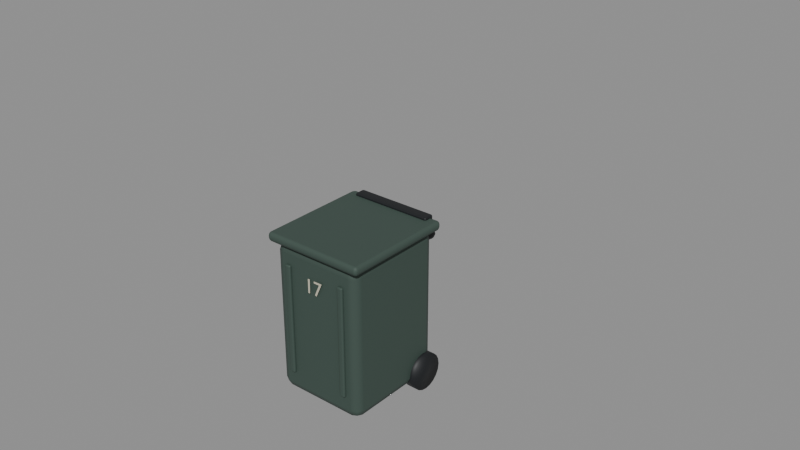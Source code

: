# Source: wheelie-bin.blend  (saved by Blender 5.2.44; exported with 4.5.12 LTS)
import bpy
from mathutils import Matrix  # noqa: F401  (used for matrix-valued properties, if any)

bpy.ops.wm.read_factory_settings(use_empty=True)
scene = bpy.context.scene
scene.name = 'Scene'

# ---- collections
col_wheelie_bin = bpy.data.collections.new('wheelie-bin'); scene.collection.children.link(col_wheelie_bin)

# ---- materials (node trees are filled in below, after node groups)
mat_council_green = bpy.data.materials.new('council-green')
mat_council_green.diffuse_color = (0.045, 0.075, 0.061, 1.0)
mat_black = bpy.data.materials.new('black')
mat_black.diffuse_color = (0.008, 0.01, 0.012, 1.0)
mat_paper = bpy.data.materials.new('paper')
mat_paper.diffuse_color = (0.58, 0.55, 0.43, 1.0)

# ---- material node trees
mat_council_green.use_nodes = True; mat_council_green.node_tree.nodes.clear()
_N = mat_council_green.node_tree.nodes; _L = mat_council_green.node_tree.links
n0 = _N.new('ShaderNodeBsdfPrincipled'); n0.name = 'Principled BSDF'; n0.location = (-200, 100)
n0.inputs[0].default_value = (0.045, 0.075, 0.061, 1.0)
n0.inputs[2].default_value = 0.7
n0.inputs[10].default_value = 0.005
n1 = _N.new('ShaderNodeOutputMaterial'); n1.name = 'Material Output'; n1.location = (200, 100)
_L.new(n0.outputs[0], n1.inputs[0])
n1.is_active_output = True
mat_black.use_nodes = True; mat_black.node_tree.nodes.clear()
_N = mat_black.node_tree.nodes; _L = mat_black.node_tree.links
n0 = _N.new('ShaderNodeBsdfPrincipled'); n0.name = 'Principled BSDF'; n0.location = (-200, 100)
n0.inputs[0].default_value = (0.008, 0.01, 0.012, 1.0)
n0.inputs[2].default_value = 0.55
n0.inputs[10].default_value = 0.005
n1 = _N.new('ShaderNodeOutputMaterial'); n1.name = 'Material Output'; n1.location = (200, 100)
_L.new(n0.outputs[0], n1.inputs[0])
n1.is_active_output = True
mat_paper.use_nodes = True; mat_paper.node_tree.nodes.clear()
_N = mat_paper.node_tree.nodes; _L = mat_paper.node_tree.links
n0 = _N.new('ShaderNodeBsdfPrincipled'); n0.name = 'Principled BSDF'; n0.location = (-200, 100)
n0.inputs[0].default_value = (0.58, 0.55, 0.43, 1.0)
n0.inputs[2].default_value = 0.95
n0.inputs[10].default_value = 0.005
n1 = _N.new('ShaderNodeOutputMaterial'); n1.name = 'Material Output'; n1.location = (200, 100)
_L.new(n0.outputs[0], n1.inputs[0])
n1.is_active_output = True

# ---- meshes
me_cube = bpy.data.meshes.new('Cube')
me_cube.from_pydata([(-0.275, -0.31, -0.45), (-0.275, -0.31, 0.45), (-0.275, 0.31, -0.45), (-0.275, 0.31, 0.45), (0.275, -0.31, -0.45), (0.275, -0.31, 0.45), (0.275, 0.31, -0.45), (0.275, 0.31, 0.45)], [], [(0, 1, 3, 2), (2, 3, 7, 6), (6, 7, 5, 4), (4, 5, 1, 0), (2, 6, 4, 0), (7, 3, 1, 5)])
_uv = me_cube.uv_layers.new(name='UVMap')
_uv.uv.foreach_set('vector', [0.375, 0.0, 0.625, 0.0, 0.625, 0.25, 0.375, 0.25, 0.375, 0.25, 0.625, 0.25, 0.625, 0.5, 0.375, 0.5, 0.375, 0.5, 0.625, 0.5, 0.625, 0.75, 0.375, 0.75, 0.375, 0.75, 0.625, 0.75, 0.625, 1.0, 0.375, 1.0, 0.125, 0.5, 0.375, 0.5, 0.375, 0.75, 0.125, 0.75, 0.625, 0.5, 0.875, 0.5, 0.875, 0.75, 0.625, 0.75])
me_cube.materials.append(mat_council_green)
me_cube.update()
me_cube_001 = bpy.data.meshes.new('Cube.001')
me_cube_001.from_pydata([(-0.305, -0.335, -0.0275), (-0.305, -0.335, 0.0275), (-0.305, 0.335, -0.0275), (-0.305, 0.335, 0.0275), (0.305, -0.335, -0.0275), (0.305, -0.335, 0.0275), (0.305, 0.335, -0.0275), (0.305, 0.335, 0.0275)], [], [(0, 1, 3, 2), (2, 3, 7, 6), (6, 7, 5, 4), (4, 5, 1, 0), (2, 6, 4, 0), (7, 3, 1, 5)])
_uv = me_cube_001.uv_layers.new(name='UVMap')
_uv.uv.foreach_set('vector', [0.375, 0.0, 0.625, 0.0, 0.625, 0.25, 0.375, 0.25, 0.375, 0.25, 0.625, 0.25, 0.625, 0.5, 0.375, 0.5, 0.375, 0.5, 0.625, 0.5, 0.625, 0.75, 0.375, 0.75, 0.375, 0.75, 0.625, 0.75, 0.625, 1.0, 0.375, 1.0, 0.125, 0.5, 0.375, 0.5, 0.375, 0.75, 0.125, 0.75, 0.625, 0.5, 0.875, 0.5, 0.875, 0.75, 0.625, 0.75])
me_cube_001.materials.append(mat_council_green)
me_cube_001.update()
me_cube_002 = bpy.data.meshes.new('Cube.002')
me_cube_002.from_pydata([(-0.245, -0.0325, -0.0325), (-0.245, -0.0325, 0.0325), (-0.245, 0.0325, -0.0325), (-0.245, 0.0325, 0.0325), (0.245, -0.0325, -0.0325), (0.245, -0.0325, 0.0325), (0.245, 0.0325, -0.0325), (0.245, 0.0325, 0.0325)], [], [(0, 1, 3, 2), (2, 3, 7, 6), (6, 7, 5, 4), (4, 5, 1, 0), (2, 6, 4, 0), (7, 3, 1, 5)])
_uv = me_cube_002.uv_layers.new(name='UVMap')
_uv.uv.foreach_set('vector', [0.375, 0.0, 0.625, 0.0, 0.625, 0.25, 0.375, 0.25, 0.375, 0.25, 0.625, 0.25, 0.625, 0.5, 0.375, 0.5, 0.375, 0.5, 0.625, 0.5, 0.625, 0.75, 0.375, 0.75, 0.375, 0.75, 0.625, 0.75, 0.625, 1.0, 0.375, 1.0, 0.125, 0.5, 0.375, 0.5, 0.375, 0.75, 0.125, 0.75, 0.625, 0.5, 0.875, 0.5, 0.875, 0.75, 0.625, 0.75])
me_cube_002.materials.append(mat_black)
me_cube_002.update()
me_cone = bpy.data.meshes.new('Cone')
me_cone.from_pydata([(0.0, 0.11, -0.0325), (0.0, 0.11, 0.0325), (0.03399, 0.1046, -0.0325), (0.03399, 0.1046, 0.0325), (0.06466, 0.08899, -0.0325), (0.06466, 0.08899, 0.0325), (0.08899, 0.06466, -0.0325), (0.08899, 0.06466, 0.0325), (0.1046, 0.03399, -0.0325), (0.1046, 0.03399, 0.0325), (0.11, 0.0, -0.0325), (0.11, 0.0, 0.0325), (0.1046, -0.03399, -0.0325), (0.1046, -0.03399, 0.0325), (0.08899, -0.06466, -0.0325), (0.08899, -0.06466, 0.0325), (0.06466, -0.08899, -0.0325), (0.06466, -0.08899, 0.0325), (0.03399, -0.1046, -0.0325), (0.03399, -0.1046, 0.0325), (0.0, -0.11, -0.0325), (0.0, -0.11, 0.0325), (-0.03399, -0.1046, -0.0325), (-0.03399, -0.1046, 0.0325), (-0.06466, -0.08899, -0.0325), (-0.06466, -0.08899, 0.0325), (-0.08899, -0.06466, -0.0325), (-0.08899, -0.06466, 0.0325), (-0.1046, -0.03399, -0.0325), (-0.1046, -0.03399, 0.0325), (-0.11, 0.0, -0.0325), (-0.11, 0.0, 0.0325), (-0.1046, 0.03399, -0.0325), (-0.1046, 0.03399, 0.0325), (-0.08899, 0.06466, -0.0325), (-0.08899, 0.06466, 0.0325), (-0.06466, 0.08899, -0.0325), (-0.06466, 0.08899, 0.0325), (-0.03399, 0.1046, -0.0325), (-0.03399, 0.1046, 0.0325)], [], [(0, 1, 3, 2), (2, 3, 5, 4), (4, 5, 7, 6), (6, 7, 9, 8), (8, 9, 11, 10), (10, 11, 13, 12), (12, 13, 15, 14), (14, 15, 17, 16), (16, 17, 19, 18), (18, 19, 21, 20), (20, 21, 23, 22), (22, 23, 25, 24), (24, 25, 27, 26), (26, 27, 29, 28), (28, 29, 31, 30), (30, 31, 33, 32), (32, 33, 35, 34), (34, 35, 37, 36), (3, 1, 39, 37, 35, 33, 31, 29, 27, 25, 23, 21, 19, 17, 15, 13, 11, 9, 7, 5), (36, 37, 39, 38), (38, 39, 1, 0), (0, 2, 4, 6, 8, 10, 12, 14, 16, 18, 20, 22, 24, 26, 28, 30, 32, 34, 36, 38)])
me_cone.polygons.foreach_set('use_smooth', [True] * 22)
_uv = me_cone.uv_layers.new(name='UVMap')
_uv.uv.foreach_set('vector', [1.0, 0.5, 1.0, 1.0, 0.95, 1.0, 0.95, 0.5, 0.95, 0.5, 0.95, 1.0, 0.9, 1.0, 0.9, 0.5, 0.9, 0.5, 0.9, 1.0, 0.85, 1.0, 0.85, 0.5, 0.85, 0.5, 0.85, 1.0, 0.8, 1.0, 0.8, 0.5, 0.8, 0.5, 0.8, 1.0, 0.75, 1.0, 0.75, 0.5, 0.75, 0.5, 0.75, 1.0, 0.7, 1.0, 0.7, 0.5, 0.7, 0.5, 0.7, 1.0, 0.65, 1.0, 0.65, 0.5, 0.65, 0.5, 0.65, 1.0, 0.6, 1.0, 0.6, 0.5, 0.6, 0.5, 0.6, 1.0, 0.55, 1.0, 0.55, 0.5, 0.55, 0.5, 0.55, 1.0, 0.5, 1.0, 0.5, 0.5, 0.5, 0.5, 0.5, 1.0, 0.45, 1.0, 0.45, 0.5, 0.45, 0.5, 0.45, 1.0, 0.4, 1.0, 0.4, 0.5, 0.4, 0.5, 0.4, 1.0, 0.35, 1.0, 0.35, 0.5, 0.35, 0.5, 0.35, 1.0, 0.3, 1.0, 0.3, 0.5, 0.3, 0.5, 0.3, 1.0, 0.25, 1.0, 0.25, 0.5, 0.25, 0.5, 0.25, 1.0, 0.2, 1.0, 0.2, 0.5, 0.2, 0.5, 0.2, 1.0, 0.15, 1.0, 0.15, 0.5, 0.15, 0.5, 0.15, 1.0, 0.1, 1.0, 0.1, 0.5, 0.3242, 0.4783, 0.25, 0.49, 0.1758, 0.4783, 0.1089, 0.4442, 0.05584, 0.3911, 0.02175, 0.3242, 0.01, 0.25, 0.02175, 0.1758, 0.05584, 0.1089, 0.1089, 0.05584, 0.1758, 0.02175, 0.25, 0.01, 0.3242, 0.02175, 0.3911, 0.05584, 0.4442, 0.1089, 0.4783, 0.1758, 0.49, 0.25, 0.4783, 0.3242, 0.4442, 0.3911, 0.3911, 0.4442, 0.1, 0.5, 0.1, 1.0, 0.05, 1.0, 0.05, 0.5, 0.05, 0.5, 0.05, 1.0, -1.565e-07, 1.0, -1.565e-07, 0.5, 0.75, 0.49, 0.8242, 0.4783, 0.8911, 0.4442, 0.9442, 0.3911, 0.9783, 0.3242, 0.99, 0.25, 0.9783, 0.1758, 0.9442, 0.1089, 0.8911, 0.05584, 0.8242, 0.02175, 0.75, 0.01, 0.6758, 0.02175, 0.6089, 0.05584, 0.5558, 0.1089, 0.5217, 0.1758, 0.51, 0.25, 0.5217, 0.3242, 0.5558, 0.3911, 0.6089, 0.4442, 0.6758, 0.4783])
me_cone.materials.append(mat_black)
me_cone.update()
me_cone_001 = bpy.data.meshes.new('Cone.001')
me_cone_001.from_pydata([(0.0, 0.11, -0.0325), (0.0, 0.11, 0.0325), (0.03399, 0.1046, -0.0325), (0.03399, 0.1046, 0.0325), (0.06466, 0.08899, -0.0325), (0.06466, 0.08899, 0.0325), (0.08899, 0.06466, -0.0325), (0.08899, 0.06466, 0.0325), (0.1046, 0.03399, -0.0325), (0.1046, 0.03399, 0.0325), (0.11, 0.0, -0.0325), (0.11, 0.0, 0.0325), (0.1046, -0.03399, -0.0325), (0.1046, -0.03399, 0.0325), (0.08899, -0.06466, -0.0325), (0.08899, -0.06466, 0.0325), (0.06466, -0.08899, -0.0325), (0.06466, -0.08899, 0.0325), (0.03399, -0.1046, -0.0325), (0.03399, -0.1046, 0.0325), (0.0, -0.11, -0.0325), (0.0, -0.11, 0.0325), (-0.03399, -0.1046, -0.0325), (-0.03399, -0.1046, 0.0325), (-0.06466, -0.08899, -0.0325), (-0.06466, -0.08899, 0.0325), (-0.08899, -0.06466, -0.0325), (-0.08899, -0.06466, 0.0325), (-0.1046, -0.03399, -0.0325), (-0.1046, -0.03399, 0.0325), (-0.11, 0.0, -0.0325), (-0.11, 0.0, 0.0325), (-0.1046, 0.03399, -0.0325), (-0.1046, 0.03399, 0.0325), (-0.08899, 0.06466, -0.0325), (-0.08899, 0.06466, 0.0325), (-0.06466, 0.08899, -0.0325), (-0.06466, 0.08899, 0.0325), (-0.03399, 0.1046, -0.0325), (-0.03399, 0.1046, 0.0325)], [], [(0, 1, 3, 2), (2, 3, 5, 4), (4, 5, 7, 6), (6, 7, 9, 8), (8, 9, 11, 10), (10, 11, 13, 12), (12, 13, 15, 14), (14, 15, 17, 16), (16, 17, 19, 18), (18, 19, 21, 20), (20, 21, 23, 22), (22, 23, 25, 24), (24, 25, 27, 26), (26, 27, 29, 28), (28, 29, 31, 30), (30, 31, 33, 32), (32, 33, 35, 34), (34, 35, 37, 36), (3, 1, 39, 37, 35, 33, 31, 29, 27, 25, 23, 21, 19, 17, 15, 13, 11, 9, 7, 5), (36, 37, 39, 38), (38, 39, 1, 0), (0, 2, 4, 6, 8, 10, 12, 14, 16, 18, 20, 22, 24, 26, 28, 30, 32, 34, 36, 38)])
me_cone_001.polygons.foreach_set('use_smooth', [True] * 22)
_uv = me_cone_001.uv_layers.new(name='UVMap')
_uv.uv.foreach_set('vector', [1.0, 0.5, 1.0, 1.0, 0.95, 1.0, 0.95, 0.5, 0.95, 0.5, 0.95, 1.0, 0.9, 1.0, 0.9, 0.5, 0.9, 0.5, 0.9, 1.0, 0.85, 1.0, 0.85, 0.5, 0.85, 0.5, 0.85, 1.0, 0.8, 1.0, 0.8, 0.5, 0.8, 0.5, 0.8, 1.0, 0.75, 1.0, 0.75, 0.5, 0.75, 0.5, 0.75, 1.0, 0.7, 1.0, 0.7, 0.5, 0.7, 0.5, 0.7, 1.0, 0.65, 1.0, 0.65, 0.5, 0.65, 0.5, 0.65, 1.0, 0.6, 1.0, 0.6, 0.5, 0.6, 0.5, 0.6, 1.0, 0.55, 1.0, 0.55, 0.5, 0.55, 0.5, 0.55, 1.0, 0.5, 1.0, 0.5, 0.5, 0.5, 0.5, 0.5, 1.0, 0.45, 1.0, 0.45, 0.5, 0.45, 0.5, 0.45, 1.0, 0.4, 1.0, 0.4, 0.5, 0.4, 0.5, 0.4, 1.0, 0.35, 1.0, 0.35, 0.5, 0.35, 0.5, 0.35, 1.0, 0.3, 1.0, 0.3, 0.5, 0.3, 0.5, 0.3, 1.0, 0.25, 1.0, 0.25, 0.5, 0.25, 0.5, 0.25, 1.0, 0.2, 1.0, 0.2, 0.5, 0.2, 0.5, 0.2, 1.0, 0.15, 1.0, 0.15, 0.5, 0.15, 0.5, 0.15, 1.0, 0.1, 1.0, 0.1, 0.5, 0.3242, 0.4783, 0.25, 0.49, 0.1758, 0.4783, 0.1089, 0.4442, 0.05584, 0.3911, 0.02175, 0.3242, 0.01, 0.25, 0.02175, 0.1758, 0.05584, 0.1089, 0.1089, 0.05584, 0.1758, 0.02175, 0.25, 0.01, 0.3242, 0.02175, 0.3911, 0.05584, 0.4442, 0.1089, 0.4783, 0.1758, 0.49, 0.25, 0.4783, 0.3242, 0.4442, 0.3911, 0.3911, 0.4442, 0.1, 0.5, 0.1, 1.0, 0.05, 1.0, 0.05, 0.5, 0.05, 0.5, 0.05, 1.0, -1.565e-07, 1.0, -1.565e-07, 0.5, 0.75, 0.49, 0.8242, 0.4783, 0.8911, 0.4442, 0.9442, 0.3911, 0.9783, 0.3242, 0.99, 0.25, 0.9783, 0.1758, 0.9442, 0.1089, 0.8911, 0.05584, 0.8242, 0.02175, 0.75, 0.01, 0.6758, 0.02175, 0.6089, 0.05584, 0.5558, 0.1089, 0.5217, 0.1758, 0.51, 0.25, 0.5217, 0.3242, 0.5558, 0.3911, 0.6089, 0.4442, 0.6758, 0.4783])
me_cone_001.materials.append(mat_black)
me_cone_001.update()
me_cube_003 = bpy.data.meshes.new('Cube.003')
me_cube_003.from_pydata([(-0.0175, -0.011, -0.33), (-0.0175, -0.011, 0.33), (-0.0175, 0.011, -0.33), (-0.0175, 0.011, 0.33), (0.0175, -0.011, -0.33), (0.0175, -0.011, 0.33), (0.0175, 0.011, -0.33), (0.0175, 0.011, 0.33)], [], [(0, 1, 3, 2), (2, 3, 7, 6), (6, 7, 5, 4), (4, 5, 1, 0), (2, 6, 4, 0), (7, 3, 1, 5)])
_uv = me_cube_003.uv_layers.new(name='UVMap')
_uv.uv.foreach_set('vector', [0.375, 0.0, 0.625, 0.0, 0.625, 0.25, 0.375, 0.25, 0.375, 0.25, 0.625, 0.25, 0.625, 0.5, 0.375, 0.5, 0.375, 0.5, 0.625, 0.5, 0.625, 0.75, 0.375, 0.75, 0.375, 0.75, 0.625, 0.75, 0.625, 1.0, 0.375, 1.0, 0.125, 0.5, 0.375, 0.5, 0.375, 0.75, 0.125, 0.75, 0.625, 0.5, 0.875, 0.5, 0.875, 0.75, 0.625, 0.75])
me_cube_003.materials.append(mat_council_green)
me_cube_003.update()
me_cube_004 = bpy.data.meshes.new('Cube.004')
me_cube_004.from_pydata([(-0.0175, -0.011, -0.33), (-0.0175, -0.011, 0.33), (-0.0175, 0.011, -0.33), (-0.0175, 0.011, 0.33), (0.0175, -0.011, -0.33), (0.0175, -0.011, 0.33), (0.0175, 0.011, -0.33), (0.0175, 0.011, 0.33)], [], [(0, 1, 3, 2), (2, 3, 7, 6), (6, 7, 5, 4), (4, 5, 1, 0), (2, 6, 4, 0), (7, 3, 1, 5)])
_uv = me_cube_004.uv_layers.new(name='UVMap')
_uv.uv.foreach_set('vector', [0.375, 0.0, 0.625, 0.0, 0.625, 0.25, 0.375, 0.25, 0.375, 0.25, 0.625, 0.25, 0.625, 0.5, 0.375, 0.5, 0.375, 0.5, 0.625, 0.5, 0.625, 0.75, 0.375, 0.75, 0.375, 0.75, 0.625, 0.75, 0.625, 1.0, 0.375, 1.0, 0.125, 0.5, 0.375, 0.5, 0.375, 0.75, 0.125, 0.75, 0.625, 0.5, 0.875, 0.5, 0.875, 0.75, 0.625, 0.75])
me_cube_004.materials.append(mat_council_green)
me_cube_004.update()

# ---- curves / text
txt_collection_number = bpy.data.curves.new('Collection number', 'FONT')
txt_collection_number.dimensions = '2D'
txt_collection_number.body = '17'
txt_collection_number.materials.append(mat_paper)
txt_collection_number.extrude = 0.0007
txt_collection_number.align_x = 'CENTER'
txt_collection_number.size = 0.12
cu_handle = bpy.data.curves.new('Handle', 'CURVE')
cu_handle.dimensions = '3D'
_sp = cu_handle.splines.new('BEZIER'); _sp.bezier_points.add(3)
_sp.bezier_points.foreach_set('co', [-0.19, 0.33, 0.88, -0.19, 0.4, 0.88, 0.19, 0.4, 0.88, 0.19, 0.33, 0.88])
_sp.bezier_points.foreach_set('handle_left', [-0.19, 0.3027, 0.88, -0.2093, 0.3807, 0.88, 0.09338, 0.4966, 0.88, 0.19, 0.3573, 0.88])
_sp.bezier_points.foreach_set('handle_right', [-0.19, 0.3573, 0.88, -0.09338, 0.4966, 0.88, 0.2093, 0.3807, 0.88, 0.19, 0.3027, 0.88])
for _p, _l, _r in zip(_sp.bezier_points, ['AUTO', 'AUTO', 'AUTO', 'AUTO'], ['AUTO', 'AUTO', 'AUTO', 'AUTO']): _p.handle_left_type = _l; _p.handle_right_type = _r
cu_handle.materials.append(mat_black)
cu_handle.bevel_resolution = 2
cu_handle.bevel_depth = 0.022
cu_handle.fill_mode = 'FULL'
cu_handle.use_fill_caps = True

# ---- objects
ob_wheelie_bin = bpy.data.objects.new('wheelie-bin', None)
ob_tapered_bin_body = bpy.data.objects.new('Tapered bin body', me_cube)
ob_lid = bpy.data.objects.new('Lid', me_cube_001)
ob_hinge = bpy.data.objects.new('Hinge', me_cube_002)
ob_rubber_wheel = bpy.data.objects.new('Rubber wheel', me_cone)
ob_rubber_wheel_001 = bpy.data.objects.new('Rubber wheel.001', me_cone_001)
ob_moulding = bpy.data.objects.new('Moulding', me_cube_003)
ob_moulding_001 = bpy.data.objects.new('Moulding.001', me_cube_004)
ob_collection_number = bpy.data.objects.new('Collection number', txt_collection_number)
ob_handle = bpy.data.objects.new('Handle', cu_handle)

# ---- transforms, parenting, visibility, modifiers, constraints
ob_wheelie_bin.location = (0.0, 0.0, 0.0)
ob_tapered_bin_body.parent = ob_wheelie_bin
ob_tapered_bin_body.location = (0.0, 0.0, 0.52)
_m = ob_tapered_bin_body.modifiers.new('Edge wear', 'BEVEL')
_m.width = 0.055
_m.width_pct = 0.055
_m.segments = 2
_m = ob_tapered_bin_body.modifiers.new('Normals', 'WEIGHTED_NORMAL')
ob_lid.parent = ob_wheelie_bin
ob_lid.location = (0.0, 0.0, 0.99)
_m = ob_lid.modifiers.new('Edge wear', 'BEVEL')
_m.width = 0.02
_m.width_pct = 0.02
_m.segments = 2
_m = ob_lid.modifiers.new('Normals', 'WEIGHTED_NORMAL')
ob_hinge.parent = ob_wheelie_bin
ob_hinge.location = (0.0, 0.31, 1.0)
_m = ob_hinge.modifiers.new('Edge wear', 'BEVEL')
_m.width = 0.01
_m.width_pct = 0.01
_m.segments = 2
_m = ob_hinge.modifiers.new('Normals', 'WEIGHTED_NORMAL')
ob_rubber_wheel.parent = ob_wheelie_bin
ob_rubber_wheel.location = (-0.27, 0.23, 0.12)
ob_rubber_wheel.rotation_euler = (0.0, 1.571, 0.0)
ob_rubber_wheel_001.parent = ob_wheelie_bin
ob_rubber_wheel_001.location = (0.27, 0.23, 0.12)
ob_rubber_wheel_001.rotation_euler = (0.0, 1.571, 0.0)
ob_moulding.parent = ob_wheelie_bin
ob_moulding.location = (-0.18, -0.315, 0.53)
_m = ob_moulding.modifiers.new('Edge wear', 'BEVEL')
_m.width = 0.008
_m.width_pct = 0.008
_m.segments = 2
_m = ob_moulding.modifiers.new('Normals', 'WEIGHTED_NORMAL')
ob_moulding_001.parent = ob_wheelie_bin
ob_moulding_001.location = (0.18, -0.315, 0.53)
_m = ob_moulding_001.modifiers.new('Edge wear', 'BEVEL')
_m.width = 0.008
_m.width_pct = 0.008
_m.segments = 2
_m = ob_moulding_001.modifiers.new('Normals', 'WEIGHTED_NORMAL')
ob_collection_number.parent = ob_wheelie_bin
ob_collection_number.location = (0.0, -0.322, 0.75)
ob_collection_number.rotation_euler = (1.571, 0.0, 0.0)
ob_handle.parent = ob_wheelie_bin
ob_handle.location = (0.0, 0.0, 0.0)

# ---- collection membership
col_wheelie_bin.objects.link(ob_wheelie_bin)
col_wheelie_bin.objects.link(ob_tapered_bin_body)
col_wheelie_bin.objects.link(ob_lid)
col_wheelie_bin.objects.link(ob_hinge)
col_wheelie_bin.objects.link(ob_rubber_wheel)
col_wheelie_bin.objects.link(ob_rubber_wheel_001)
col_wheelie_bin.objects.link(ob_moulding)
col_wheelie_bin.objects.link(ob_moulding_001)
col_wheelie_bin.objects.link(ob_collection_number)
col_wheelie_bin.objects.link(ob_handle)

# ---- scene / render settings (as saved in the file)
scene.frame_start = 1; scene.frame_end = 90; scene.frame_set(1)
scene.render.engine = 'BLENDER_EEVEE_NEXT'
scene.render.bake_bias = 0.0
scene.render.bake_samples = 0
scene.render.compositor_device = 'GPU'
scene.eevee.use_volume_custom_range = False
scene.eevee.fast_gi_thickness_near = 0.1
scene.eevee.fast_gi_thickness_far = 0.0
scene.eevee.ray_tracing_options.screen_trace_thickness = 0.1
bpy.context.view_layer.update()

# ---- added for rendering (the .blend has no active camera and no usable light): camera, sun + grey world if the file has none
cam_auto = bpy.data.cameras.new('AutoCamera')
cam_auto.lens = 50.0
cam_auto.sensor_width = 36.0
cam_auto.clip_end = 1000.0
ob_auto_camera = bpy.data.objects.new('AutoCamera', cam_auto)
scene.collection.objects.link(ob_auto_camera)
ob_auto_camera.location = (3.4556, -3.78172, 3.64448)
ob_auto_camera.rotation_euler = (1.09748, -7.21219e-08, 0.694738)
scene.camera = ob_auto_camera
light_auto_sun = bpy.data.lights.new('AutoSun', 'SUN')
light_auto_sun.energy = 3.0
light_auto_sun.angle = 0.0523599
ob_auto_sun = bpy.data.objects.new('AutoSun', light_auto_sun)
scene.collection.objects.link(ob_auto_sun)
ob_auto_sun.rotation_euler = (0.872665, 0.174533, 0.523599)
if scene.world is None:
    world_auto = bpy.data.worlds.new('AutoWorld')
    world_auto.color = (0.3, 0.3, 0.3)
    scene.world = world_auto
bpy.context.view_layer.update()
